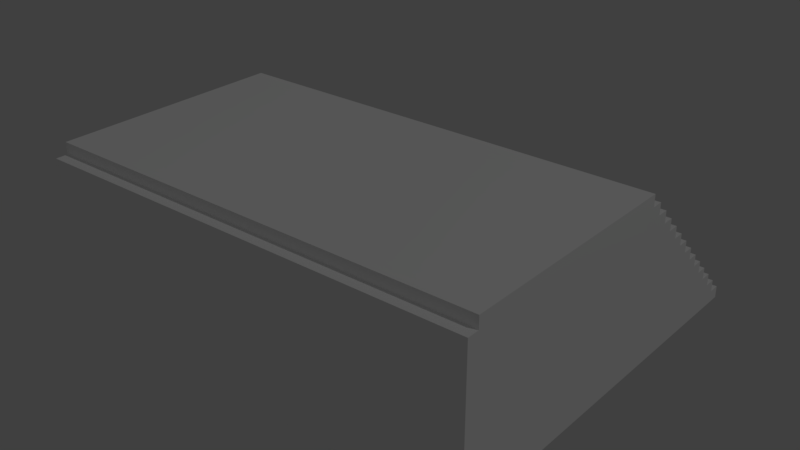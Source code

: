 # Source: truck_window.blend  (saved by Blender 2.79.0; exported with 4.5.12 LTS)
import bpy
from mathutils import Matrix  # noqa: F401  (used for matrix-valued properties, if any)

bpy.ops.wm.read_factory_settings(use_empty=True)
scene = bpy.context.scene
scene.name = 'Scene'

# ---- collections
col_collection_1 = bpy.data.collections.new('Collection 1'); scene.collection.children.link(col_collection_1)

# ---- materials (node trees are filled in below, after node groups)
mat_palette_005 = bpy.data.materials.new('palette.005')
mat_palette_005.alpha_threshold = 0.0
mat_palette_005.use_transparent_shadow = False
mat_palette_005.diffuse_color = (1.0, 1.0, 1.0, 1.0)
mat_palette_005.specular_color = (0.0, 0.0, 0.0)
mat_palette_005.roughness = 0.5
mat_palette_005.specular_intensity = 1.0

# ---- material node trees

# ---- world
world_world = bpy.data.worlds.new('World'); scene.world = world_world
world_world.color = (0.05088, 0.05088, 0.05088)
world_world.use_sun_shadow = False
world_world.sun_shadow_jitter_overblur = 0.0
world_world.cycles.sampling_method = 'MANUAL'

# ---- lights
light_lamp = bpy.data.lights.new('Lamp', 'POINT')
light_lamp.transmission_factor = 0.0
light_lamp.cutoff_distance = 30.0
light_lamp.energy = 100.0
light_lamp.shadow_buffer_clip_start = 1.001
light_lamp.shadow_soft_size = 0.1
light_lamp.shadow_maximum_resolution = 0.006
light_lamp.use_absolute_resolution = True

# ---- meshes
me_truck_window = bpy.data.meshes.new('truck_window')
me_truck_window.from_pydata([(-1.9, 0.1042, -1.701), (-1.9, 0.004216, -1.801), (-1.9, 0.004216, 1.599), (-1.9, 0.1042, -1.801), (-1.9, 0.2042, -1.601), (-1.9, 0.2042, -1.701), (-1.9, 0.3042, -1.501), (-1.9, 0.3042, -1.601), (-1.9, 0.4042, -1.401), (-1.9, 0.4042, -1.501), (-1.9, 0.5042, -1.301), (-1.9, 0.5042, -1.401), (-1.9, 0.6042, -1.201), (-1.9, 0.6042, -1.301), (-1.9, 0.7042, -1.101), (-1.9, 0.7042, -1.201), (-1.9, 0.8042, -1.001), (-1.9, 0.8042, -1.101), (-1.9, 0.9042, -0.9013), (-1.9, 0.9042, -1.001), (-1.9, 1.004, -0.8013), (-1.9, 1.004, -0.9013), (-1.9, 1.104, -0.7013), (-1.9, 1.104, -0.8013), (-1.9, 1.204, -0.6013), (-1.9, 1.204, -0.7013), (-1.9, 1.304, 1.599), (-1.9, 1.304, 1.499), (-1.9, 1.304, -0.5013), (-1.9, 1.304, -0.6013), (-1.9, 1.404, 1.499), (-1.9, 1.404, -0.5013), (1.9, 0.004216, 1.599), (1.9, 0.004216, -1.801), (1.9, 0.1042, -1.701), (1.9, 0.1042, -1.801), (1.9, 0.2042, -1.601), (1.9, 0.2042, -1.701), (1.9, 0.3042, -1.501), (1.9, 0.3042, -1.601), (1.9, 0.4042, -1.401), (1.9, 0.4042, -1.501), (1.9, 0.5042, -1.301), (1.9, 0.5042, -1.401), (1.9, 0.6042, -1.201), (1.9, 0.6042, -1.301), (1.9, 0.7042, -1.101), (1.9, 0.7042, -1.201), (1.9, 0.8042, -1.001), (1.9, 0.8042, -1.101), (1.9, 0.9042, -0.9013), (1.9, 0.9042, -1.001), (1.9, 1.004, -0.8013), (1.9, 1.004, -0.9013), (1.9, 1.104, -0.7013), (1.9, 1.104, -0.8013), (1.9, 1.204, -0.6013), (1.9, 1.204, -0.7013), (1.9, 1.304, 1.599), (1.9, 1.304, 1.499), (1.9, 1.304, -0.5013), (1.9, 1.304, -0.6013), (1.9, 1.404, 1.499), (1.9, 1.404, -0.5013), (1.9, 0.004216, 1.599), (-1.9, 1.304, 1.599), (-1.9, 0.004216, 1.599), (1.9, 1.304, 1.599), (1.9, 1.304, 1.499), (-1.9, 1.404, 1.499), (-1.9, 1.304, 1.499), (1.9, 1.404, 1.499), (-1.9, 1.304, -0.5013), (-1.9, 1.404, -0.5013), (1.9, 1.304, -0.5013), (1.9, 1.404, -0.5013), (-1.9, 1.204, -0.6013), (-1.9, 1.304, -0.6013), (1.9, 1.204, -0.6013), (1.9, 1.304, -0.6013), (-1.9, 1.104, -0.7013), (-1.9, 1.204, -0.7013), (1.9, 1.104, -0.7013), (1.9, 1.204, -0.7013), (-1.9, 1.004, -0.8013), (-1.9, 1.104, -0.8013), (1.9, 1.004, -0.8013), (1.9, 1.104, -0.8013), (-1.9, 0.9042, -0.9013), (-1.9, 1.004, -0.9013), (1.9, 0.9042, -0.9013), (1.9, 1.004, -0.9013), (-1.9, 0.8042, -1.001), (-1.9, 0.9042, -1.001), (1.9, 0.8042, -1.001), (1.9, 0.9042, -1.001), (-1.9, 0.7042, -1.101), (-1.9, 0.8042, -1.101), (1.9, 0.7042, -1.101), (1.9, 0.8042, -1.101), (-1.9, 0.6042, -1.201), (-1.9, 0.7042, -1.201), (1.9, 0.6042, -1.201), (1.9, 0.7042, -1.201), (-1.9, 0.5042, -1.301), (-1.9, 0.6042, -1.301), (1.9, 0.5042, -1.301), (1.9, 0.6042, -1.301), (-1.9, 0.4042, -1.401), (-1.9, 0.5042, -1.401), (1.9, 0.4042, -1.401), (1.9, 0.5042, -1.401), (-1.9, 0.3042, -1.501), (-1.9, 0.4042, -1.501), (1.9, 0.3042, -1.501), (1.9, 0.4042, -1.501), (-1.9, 0.2042, -1.601), (-1.9, 0.3042, -1.601), (1.9, 0.2042, -1.601), (1.9, 0.3042, -1.601), (-1.9, 0.1042, -1.701), (-1.9, 0.2042, -1.701), (1.9, 0.1042, -1.701), (1.9, 0.2042, -1.701), (-1.9, 0.004216, -1.801), (-1.9, 0.1042, -1.801), (1.9, 0.004216, -1.801), (1.9, 0.1042, -1.801), (-1.9, 0.004216, -1.801), (1.9, 0.004216, 1.599), (-1.9, 0.004216, 1.599), (1.9, 0.004216, -1.801), (-1.9, 0.1042, -1.701), (1.9, 0.1042, -1.701), (-1.9, 0.1042, -1.801), (1.9, 0.1042, -1.801), (-1.9, 0.2042, -1.601), (1.9, 0.2042, -1.601), (-1.9, 0.2042, -1.701), (1.9, 0.2042, -1.701), (-1.9, 0.3042, -1.501), (1.9, 0.3042, -1.501), (-1.9, 0.3042, -1.601), (1.9, 0.3042, -1.601), (-1.9, 0.4042, -1.401), (1.9, 0.4042, -1.401), (-1.9, 0.4042, -1.501), (1.9, 0.4042, -1.501), (-1.9, 0.5042, -1.301), (1.9, 0.5042, -1.301), (-1.9, 0.5042, -1.401), (1.9, 0.5042, -1.401), (-1.9, 0.6042, -1.201), (1.9, 0.6042, -1.201), (-1.9, 0.6042, -1.301), (1.9, 0.6042, -1.301), (-1.9, 0.7042, -1.101), (1.9, 0.7042, -1.101), (-1.9, 0.7042, -1.201), (1.9, 0.7042, -1.201), (-1.9, 0.8042, -1.001), (1.9, 0.8042, -1.001), (-1.9, 0.8042, -1.101), (1.9, 0.8042, -1.101), (-1.9, 0.9042, -0.9013), (1.9, 0.9042, -0.9013), (-1.9, 0.9042, -1.001), (1.9, 0.9042, -1.001), (-1.9, 1.004, -0.8013), (1.9, 1.004, -0.8013), (-1.9, 1.004, -0.9013), (1.9, 1.004, -0.9013), (-1.9, 1.104, -0.7013), (1.9, 1.104, -0.7013), (-1.9, 1.104, -0.8013), (1.9, 1.104, -0.8013), (-1.9, 1.204, -0.6013), (1.9, 1.204, -0.6013), (-1.9, 1.204, -0.7013), (1.9, 1.204, -0.7013), (-1.9, 1.304, 1.599), (1.9, 1.304, 1.599), (-1.9, 1.304, 1.499), (1.9, 1.304, 1.499), (-1.9, 1.304, -0.5013), (1.9, 1.304, -0.5013), (-1.9, 1.304, -0.6013), (1.9, 1.304, -0.6013), (-1.9, 1.404, 1.499), (1.9, 1.404, 1.499), (-1.9, 1.404, -0.5013), (1.9, 1.404, -0.5013)], [], [(0, 1, 2), (3, 1, 0), (4, 0, 2), (5, 0, 4), (6, 4, 2), (7, 4, 6), (8, 6, 2), (9, 6, 8), (10, 8, 2), (11, 8, 10), (12, 10, 2), (13, 10, 12), (14, 12, 2), (15, 12, 14), (16, 14, 2), (17, 14, 16), (18, 16, 2), (19, 16, 18), (20, 18, 2), (21, 18, 20), (22, 20, 2), (23, 20, 22), (24, 22, 2), (25, 22, 24), (26, 24, 2), (27, 24, 26), (28, 24, 27), (29, 24, 28), (30, 28, 27), (31, 28, 30), (32, 33, 34), (34, 33, 35), (32, 34, 36), (36, 34, 37), (32, 36, 38), (38, 36, 39), (32, 38, 40), (40, 38, 41), (32, 40, 42), (42, 40, 43), (32, 42, 44), (44, 42, 45), (32, 44, 46), (46, 44, 47), (32, 46, 48), (48, 46, 49), (32, 48, 50), (50, 48, 51), (32, 50, 52), (52, 50, 53), (32, 52, 54), (54, 52, 55), (32, 54, 56), (56, 54, 57), (32, 56, 58), (58, 56, 59), (59, 56, 60), (60, 56, 61), (59, 60, 62), (62, 60, 63), (64, 65, 66), (67, 65, 64), (68, 69, 70), (71, 69, 68), (72, 73, 74), (74, 73, 75), (76, 77, 78), (78, 77, 79), (80, 81, 82), (82, 81, 83), (84, 85, 86), (86, 85, 87), (88, 89, 90), (90, 89, 91), (92, 93, 94), (94, 93, 95), (96, 97, 98), (98, 97, 99), (100, 101, 102), (102, 101, 103), (104, 105, 106), (106, 105, 107), (108, 109, 110), (110, 109, 111), (112, 113, 114), (114, 113, 115), (116, 117, 118), (118, 117, 119), (120, 121, 122), (122, 121, 123), (124, 125, 126), (126, 125, 127), (128, 129, 130), (131, 129, 128), (132, 133, 134), (134, 133, 135), (136, 137, 138), (138, 137, 139), (140, 141, 142), (142, 141, 143), (144, 145, 146), (146, 145, 147), (148, 149, 150), (150, 149, 151), (152, 153, 154), (154, 153, 155), (156, 157, 158), (158, 157, 159), (160, 161, 162), (162, 161, 163), (164, 165, 166), (166, 165, 167), (168, 169, 170), (170, 169, 171), (172, 173, 174), (174, 173, 175), (176, 177, 178), (178, 177, 179), (180, 181, 182), (182, 181, 183), (184, 185, 186), (186, 185, 187), (188, 189, 190), (190, 189, 191)])
me_truck_window.polygons.foreach_set('use_smooth', [True] * 124)
_uv = me_truck_window.uv_layers.new(name='UVMap')
_uv.uv.foreach_set('vector', [0.3066, 0.5, 0.3066, 0.5, 0.3066, 0.5, 0.3066, 0.5, 0.3066, 0.5, 0.3066, 0.5, 0.3066, 0.5, 0.3066, 0.5, 0.3066, 0.5, 0.3066, 0.5, 0.3066, 0.5, 0.3066, 0.5, 0.3066, 0.5, 0.3066, 0.5, 0.3066, 0.5, 0.3066, 0.5, 0.3066, 0.5, 0.3066, 0.5, 0.3066, 0.5, 0.3066, 0.5, 0.3066, 0.5, 0.3066, 0.5, 0.3066, 0.5, 0.3066, 0.5, 0.3066, 0.5, 0.3066, 0.5, 0.3066, 0.5, 0.3066, 0.5, 0.3066, 0.5, 0.3066, 0.5, 0.3066, 0.5, 0.3066, 0.5, 0.3066, 0.5, 0.3066, 0.5, 0.3066, 0.5, 0.3066, 0.5, 0.3066, 0.5, 0.3066, 0.5, 0.3066, 0.5, 0.3066, 0.5, 0.3066, 0.5, 0.3066, 0.5, 0.3066, 0.5, 0.3066, 0.5, 0.3066, 0.5, 0.3066, 0.5, 0.3066, 0.5, 0.3066, 0.5, 0.3066, 0.5, 0.3066, 0.5, 0.3066, 0.5, 0.3066, 0.5, 0.3066, 0.5, 0.3066, 0.5, 0.3066, 0.5, 0.3066, 0.5, 0.3066, 0.5, 0.3066, 0.5, 0.3066, 0.5, 0.3066, 0.5, 0.3066, 0.5, 0.3066, 0.5, 0.3066, 0.5, 0.3066, 0.5, 0.3066, 0.5, 0.3066, 0.5, 0.3066, 0.5, 0.3066, 0.5, 0.3066, 0.5, 0.3066, 0.5, 0.3066, 0.5, 0.3066, 0.5, 0.3066, 0.5, 0.3066, 0.5, 0.3066, 0.5, 0.3066, 0.5, 0.3066, 0.5, 0.3066, 0.5, 0.3066, 0.5, 0.3066, 0.5, 0.3066, 0.5, 0.3066, 0.5, 0.3066, 0.5, 0.3066, 0.5, 0.3066, 0.5, 0.3066, 0.5, 0.3066, 0.5, 0.3066, 0.5, 0.3066, 0.5, 0.3066, 0.5, 0.3066, 0.5, 0.3066, 0.5, 0.3066, 0.5, 0.3066, 0.5, 0.3066, 0.5, 0.3066, 0.5, 0.3066, 0.5, 0.3066, 0.5, 0.3066, 0.5, 0.3066, 0.5, 0.3066, 0.5, 0.3066, 0.5, 0.3066, 0.5, 0.3066, 0.5, 0.3066, 0.5, 0.3066, 0.5, 0.3066, 0.5, 0.3066, 0.5, 0.3066, 0.5, 0.3066, 0.5, 0.3066, 0.5, 0.3066, 0.5, 0.3066, 0.5, 0.3066, 0.5, 0.3066, 0.5, 0.3066, 0.5, 0.3066, 0.5, 0.3066, 0.5, 0.3066, 0.5, 0.3066, 0.5, 0.3066, 0.5, 0.3066, 0.5, 0.3066, 0.5, 0.3066, 0.5, 0.3066, 0.5, 0.3066, 0.5, 0.3066, 0.5, 0.3066, 0.5, 0.3066, 0.5, 0.3066, 0.5, 0.3066, 0.5, 0.3066, 0.5, 0.3066, 0.5, 0.3066, 0.5, 0.3066, 0.5, 0.3066, 0.5, 0.3066, 0.5, 0.3066, 0.5, 0.3066, 0.5, 0.3066, 0.5, 0.3066, 0.5, 0.3066, 0.5, 0.3066, 0.5, 0.3066, 0.5, 0.3066, 0.5, 0.3066, 0.5, 0.3066, 0.5, 0.3066, 0.5, 0.3066, 0.5, 0.3066, 0.5, 0.3066, 0.5, 0.3066, 0.5, 0.3066, 0.5, 0.3066, 0.5, 0.3066, 0.5, 0.3066, 0.5, 0.3066, 0.5, 0.3066, 0.5, 0.3066, 0.5, 0.3066, 0.5, 0.3066, 0.5, 0.3066, 0.5, 0.3066, 0.5, 0.3066, 0.5, 0.3066, 0.5, 0.3066, 0.5, 0.3066, 0.5, 0.3066, 0.5, 0.3066, 0.5, 0.3066, 0.5, 0.3066, 0.5, 0.3066, 0.5, 0.3066, 0.5, 0.3066, 0.5, 0.3066, 0.5, 0.3066, 0.5, 0.3066, 0.5, 0.3066, 0.5, 0.3066, 0.5, 0.3066, 0.5, 0.3066, 0.5, 0.3066, 0.5, 0.3066, 0.5, 0.3066, 0.5, 0.3066, 0.5, 0.3066, 0.5, 0.3066, 0.5, 0.3066, 0.5, 0.3066, 0.5, 0.3066, 0.5, 0.3066, 0.5, 0.3066, 0.5, 0.3066, 0.5, 0.3066, 0.5, 0.3066, 0.5, 0.3066, 0.5, 0.3066, 0.5, 0.3066, 0.5, 0.3066, 0.5, 0.3066, 0.5, 0.3066, 0.5, 0.3066, 0.5, 0.3066, 0.5, 0.3066, 0.5, 0.3066, 0.5, 0.3066, 0.5, 0.3066, 0.5, 0.3066, 0.5, 0.3066, 0.5, 0.3066, 0.5, 0.3066, 0.5, 0.3066, 0.5, 0.3066, 0.5, 0.3066, 0.5, 0.3066, 0.5, 0.3066, 0.5, 0.3066, 0.5, 0.3066, 0.5, 0.3066, 0.5, 0.3066, 0.5, 0.3066, 0.5, 0.3066, 0.5, 0.3066, 0.5, 0.3066, 0.5, 0.3066, 0.5, 0.3066, 0.5, 0.3066, 0.5, 0.3066, 0.5, 0.3066, 0.5, 0.3066, 0.5, 0.3066, 0.5, 0.3066, 0.5, 0.3066, 0.5, 0.3066, 0.5, 0.3066, 0.5, 0.3066, 0.5, 0.3066, 0.5, 0.3066, 0.5, 0.3066, 0.5, 0.3066, 0.5, 0.3066, 0.5, 0.3066, 0.5, 0.3066, 0.5, 0.3066, 0.5, 0.3066, 0.5, 0.3066, 0.5, 0.3066, 0.5, 0.3066, 0.5, 0.3066, 0.5, 0.3066, 0.5, 0.3066, 0.5, 0.3066, 0.5, 0.3066, 0.5, 0.3066, 0.5, 0.3066, 0.5, 0.3066, 0.5, 0.3066, 0.5, 0.3066, 0.5, 0.3066, 0.5, 0.3066, 0.5, 0.3066, 0.5, 0.3066, 0.5, 0.3066, 0.5, 0.3066, 0.5, 0.3066, 0.5, 0.3066, 0.5, 0.3066, 0.5, 0.3066, 0.5, 0.3066, 0.5, 0.3066, 0.5, 0.3066, 0.5, 0.3066, 0.5, 0.3066, 0.5, 0.3066, 0.5, 0.3066, 0.5, 0.3066, 0.5, 0.3066, 0.5, 0.3066, 0.5, 0.3066, 0.5, 0.3066, 0.5, 0.3066, 0.5, 0.3066, 0.5, 0.3066, 0.5, 0.3066, 0.5, 0.3066, 0.5, 0.3066, 0.5, 0.3066, 0.5, 0.3066, 0.5, 0.3066, 0.5, 0.3066, 0.5, 0.3066, 0.5, 0.3066, 0.5, 0.3066, 0.5, 0.3066, 0.5, 0.3066, 0.5, 0.3066, 0.5, 0.3066, 0.5, 0.3066, 0.5, 0.3066, 0.5, 0.3066, 0.5, 0.3066, 0.5, 0.3066, 0.5, 0.3066, 0.5, 0.3066, 0.5, 0.3066, 0.5, 0.3066, 0.5, 0.3066, 0.5, 0.3066, 0.5, 0.3066, 0.5, 0.3066, 0.5, 0.3066, 0.5, 0.3066, 0.5, 0.3066, 0.5, 0.3066, 0.5, 0.3066, 0.5, 0.3066, 0.5, 0.3066, 0.5, 0.3066, 0.5, 0.3066, 0.5, 0.3066, 0.5, 0.3066, 0.5, 0.3066, 0.5, 0.3066, 0.5, 0.3066, 0.5, 0.3066, 0.5, 0.3066, 0.5, 0.3066, 0.5, 0.3066, 0.5, 0.3066, 0.5, 0.3066, 0.5, 0.3066, 0.5, 0.3066, 0.5, 0.3066, 0.5, 0.3066, 0.5, 0.3066, 0.5, 0.3066, 0.5, 0.3066, 0.5, 0.3066, 0.5, 0.3066, 0.5, 0.3066, 0.5, 0.3066, 0.5, 0.3066, 0.5, 0.3066, 0.5, 0.3066, 0.5, 0.3066, 0.5, 0.3066, 0.5, 0.3066, 0.5, 0.3066, 0.5, 0.3066, 0.5, 0.3066, 0.5, 0.3066, 0.5, 0.3066, 0.5, 0.3066, 0.5, 0.3066, 0.5, 0.3066, 0.5, 0.3066, 0.5, 0.3066, 0.5, 0.3066, 0.5, 0.3066, 0.5, 0.3066, 0.5, 0.3066, 0.5, 0.3066, 0.5, 0.3066, 0.5, 0.3066, 0.5, 0.3066, 0.5, 0.3066, 0.5, 0.3066, 0.5, 0.3066, 0.5, 0.3066, 0.5, 0.3066, 0.5, 0.3066, 0.5, 0.3066, 0.5])
me_truck_window.materials.append(mat_palette_005)
me_truck_window.use_remesh_preserve_volume = False
me_truck_window.use_remesh_preserve_attributes = False
me_truck_window.use_mirror_vertex_groups = False
me_truck_window.update()
me_truck_window.normals_split_custom_set([tuple(v) for v in zip(*[iter([-1.0, -4.855e-07, 0.0, -1.0, 0.0, 0.0, -1.0, -2.017e-07, 0.0, -1.0, 0.0, 0.0, -1.0, 0.0, 0.0, -1.0, -4.855e-07, 0.0, -1.0, -1.365e-06, 0.0, -1.0, -4.855e-07, 0.0, -1.0, -2.017e-07, 0.0, -1.0, 0.0, 0.0, -1.0, -4.855e-07, 0.0, -1.0, -1.365e-06, 0.0, -1.0, -5.249e-07, 0.0, -1.0, -1.365e-06, 0.0, -1.0, -2.017e-07, 0.0, -1.0, 0.0, 0.0, -1.0, -1.365e-06, 0.0, -1.0, -5.249e-07, 0.0, -1.0, -1.324e-06, 0.0, -1.0, -5.249e-07, 0.0, -1.0, -2.017e-07, 0.0, -1.0, 0.0, 0.0, -1.0, -5.249e-07, 0.0, -1.0, -1.324e-06, 0.0, -1.0, -5.691e-07, 0.0, -1.0, -1.324e-06, 0.0, -1.0, -2.017e-07, 0.0, -1.0, 0.0, 0.0, -1.0, -1.324e-06, 0.0, -1.0, -5.691e-07, 0.0, -1.0, -6.837e-07, 0.0, -1.0, -5.691e-07, 0.0, -1.0, -2.017e-07, 0.0, -1.0, 0.0, 0.0, -1.0, -5.691e-07, 0.0, -1.0, -6.837e-07, 0.0, -1.0, 6.33e-07, 0.0, -1.0, -6.837e-07, 0.0, -1.0, -2.017e-07, 0.0, -1.0, 0.0, 0.0, -1.0, -6.837e-07, 0.0, -1.0, 6.33e-07, 0.0, -1.0, -5.796e-07, 0.0, -1.0, 6.33e-07, 0.0, -1.0, -2.017e-07, 0.0, -1.0, 0.0, 0.0, -1.0, 6.33e-07, 0.0, -1.0, -5.796e-07, 0.0, -1.0, 5.236e-07, 0.0, -1.0, -5.796e-07, 0.0, -1.0, -2.017e-07, 0.0, -1.0, 0.0, 0.0, -1.0, -5.796e-07, 0.0, -1.0, 5.236e-07, 0.0, -1.0, -1.167e-06, 0.0, -1.0, 5.236e-07, 0.0, -1.0, -2.017e-07, 0.0, -1.0, 0.0, 0.0, -1.0, 5.236e-07, 0.0, -1.0, -1.167e-06, 0.0, -1.0, 0.0, 0.0, -1.0, -1.167e-06, 0.0, -1.0, -2.017e-07, 0.0, -1.0, 0.0, 0.0, -1.0, -1.167e-06, 0.0, -1.0, 0.0, 0.0, -1.0, 4.418e-08, 0.0, -1.0, 0.0, 0.0, -1.0, -2.017e-07, 0.0, -1.0, 0.0, 0.0, -1.0, 0.0, 0.0, -1.0, 4.418e-08, 0.0, -1.0, 2.757e-06, 0.0, -1.0, 4.418e-08, 0.0, -1.0, -2.017e-07, 0.0, -1.0, 6.262e-05, 0.0, -1.0, 4.418e-08, 0.0, -1.0, 2.757e-06, 0.0, -1.0, 0.0, 0.0, -1.0, 4.418e-08, 0.0, -1.0, 6.262e-05, 0.0, -1.0, 0.0, 0.0, -1.0, 4.418e-08, 0.0, -1.0, 0.0, 0.0, -1.0, 0.0, 0.0, -1.0, 0.0, 0.0, -1.0, 6.262e-05, 0.0, -1.0, 0.0, 0.0, -1.0, 0.0, 0.0, -1.0, 0.0, 0.0, 1.0, -1.717e-08, 0.0, 1.0, -6.574e-07, 0.0, 1.0, -3.606e-07, 0.0, 1.0, -3.606e-07, 0.0, 1.0, -6.574e-07, 0.0, 1.0, 0.0, 0.0, 1.0, -1.717e-08, 0.0, 1.0, -3.606e-07, 0.0, 1.0, 5.741e-07, 0.0, 1.0, 5.741e-07, 0.0, 1.0, -3.606e-07, 0.0, 1.0, 0.0, 0.0, 1.0, -1.717e-08, 0.0, 1.0, 5.741e-07, 0.0, 1.0, -8.437e-07, 0.0, 1.0, -8.437e-07, 0.0, 1.0, 5.741e-07, 0.0, 1.0, 0.0, 0.0, 1.0, -1.717e-08, 0.0, 1.0, -8.437e-07, 0.0, 1.0, -2.474e-07, 0.0, 1.0, -2.474e-07, 0.0, 1.0, -8.437e-07, 0.0, 1.0, 0.0, 0.0, 1.0, -1.717e-08, 0.0, 1.0, -2.474e-07, 0.0, 1.0, 4.243e-07, 0.0, 1.0, 4.243e-07, 0.0, 1.0, -2.474e-07, 0.0, 1.0, 0.0, 0.0, 1.0, -1.717e-08, 0.0, 1.0, 4.243e-07, 0.0, 1.0, -2.463e-07, 0.0, 1.0, -2.463e-07, 0.0, 1.0, 4.243e-07, 0.0, 1.0, 0.0, 0.0, 1.0, -1.717e-08, 0.0, 1.0, -2.463e-07, 0.0, 1.0, 4.531e-07, 0.0, 1.0, 4.531e-07, 0.0, 1.0, -2.463e-07, 0.0, 1.0, 0.0, 0.0, 1.0, -1.717e-08, 0.0, 1.0, 4.531e-07, 0.0, 1.0, -1.911e-07, 0.0, 1.0, -1.911e-07, 0.0, 1.0, 4.531e-07, 0.0, 1.0, 0.0, 0.0, 1.0, -1.717e-08, 0.0, 1.0, -1.911e-07, 0.0, 1.0, 3.951e-07, 0.0, 1.0, 3.951e-07, 0.0, 1.0, -1.911e-07, 0.0, 1.0, 0.0, 0.0, 1.0, -1.717e-08, 0.0, 1.0, 3.951e-07, 0.0, 1.0, -1.741e-07, 0.0, 1.0, -1.741e-07, 0.0, 1.0, 3.951e-07, 0.0, 1.0, 0.0, 0.0, 1.0, -1.717e-08, 0.0, 1.0, -1.741e-07, 0.0, 1.0, 3.062e-07, 0.0, 1.0, 3.062e-07, 0.0, 1.0, -1.741e-07, 0.0, 1.0, 0.0, 0.0, 1.0, -1.717e-08, 0.0, 1.0, 3.062e-07, 0.0, 1.0, -4.257e-07, 0.0, 1.0, -4.257e-07, 0.0, 1.0, 3.062e-07, 0.0, 1.0, 0.0, 0.0, 1.0, -1.717e-08, 0.0, 1.0, -4.257e-07, 0.0, 1.0, 0.0, 0.0, 1.0, 0.0, 0.0, 1.0, -4.257e-07, 0.0, 1.0, 1.504e-09, 0.0, 1.0, 1.504e-09, 0.0, 1.0, -4.257e-07, 0.0, 1.0, 7.45e-08, 0.0, 1.0, 7.45e-08, 0.0, 1.0, -4.257e-07, 0.0, 1.0, 0.0, 0.0, 1.0, 1.504e-09, 0.0, 1.0, 7.45e-08, 0.0, 1.0, 0.0, 0.0, 1.0, 0.0, 0.0, 1.0, 7.45e-08, 0.0, 1.0, 0.0, 0.0, 0.0, 0.0, 1.0, 0.0, 0.0, 1.0, 0.0, 0.0, 1.0, 0.0, 0.0, 1.0, 0.0, 0.0, 1.0, 0.0, 0.0, 1.0, 0.0, 0.0, 1.0, 0.0, 0.0, 1.0, 0.0, 0.0, 1.0, 0.0, 0.0, 1.0, 0.0, 0.0, 1.0, 0.0, 0.0, 1.0, 0.0, 0.0, -1.0, 0.0, 0.0, -1.0, 0.0, 0.0, -1.0, 0.0, 0.0, -1.0, 0.0, 0.0, -1.0, 0.0, 0.0, -1.0, 0.0, 0.0, -1.0, 0.0, 0.0, -1.0, 0.0, 0.0, -1.0, 0.0, 0.0, -1.0, 0.0, 0.0, -1.0, 0.0, 0.0, -1.0, 0.0, 0.0, -1.0, 0.0, 0.0, -1.0, 0.0, 0.0, -1.0, 0.0, 0.0, -1.0, 0.0, 0.0, -1.0, 0.0, 0.0, -1.0, 0.0, 0.0, -1.0, 0.0, 0.0, -1.0, 0.0, 0.0, -1.0, 0.0, 0.0, -1.0, 0.0, 0.0, -1.0, 0.0, 0.0, -1.0, 0.0, 0.0, -1.0, 0.0, 0.0, -1.0, 0.0, 0.0, -1.0, 0.0, 0.0, -1.0, 0.0, 0.0, -1.0, 0.0, 0.0, -1.0, 0.0, 0.0, -1.0, 0.0, 0.0, -1.0, 0.0, 0.0, -1.0, 0.0, 0.0, -1.0, 0.0, 0.0, -1.0, 0.0, 0.0, -1.0, 0.0, 0.0, -1.0, 0.0, 0.0, -1.0, 0.0, 0.0, -1.0, 0.0, 0.0, -1.0, 0.0, 0.0, -1.0, 0.0, 0.0, -1.0, 0.0, 0.0, -1.0, 0.0, 0.0, -1.0, 0.0, 0.0, -1.0, 0.0, 0.0, -1.0, 0.0, 0.0, -1.0, 0.0, 0.0, -1.0, 0.0, 0.0, -1.0, 0.0, 0.0, -1.0, 0.0, 0.0, -1.0, 0.0, 0.0, -1.0, 0.0, 0.0, -1.0, 0.0, 0.0, -1.0, 0.0, 0.0, -1.0, 0.0, 0.0, -1.0, 0.0, 0.0, -1.0, 0.0, 0.0, -1.0, 0.0, 0.0, -1.0, 0.0, 0.0, -1.0, 0.0, 0.0, -1.0, 0.0, 0.0, -1.0, 0.0, 0.0, -1.0, 0.0, 0.0, -1.0, 0.0, 0.0, -1.0, 0.0, 0.0, -1.0, 0.0, 0.0, -1.0, 0.0, 0.0, -1.0, 0.0, 0.0, -1.0, 0.0, 0.0, -1.0, 0.0, 0.0, -1.0, 0.0, 0.0, -1.0, 0.0, 0.0, -1.0, 0.0, 0.0, -1.0, 0.0, 0.0, -1.0, 0.0, 0.0, -1.0, 0.0, 0.0, -1.0, 0.0, 0.0, -1.0, 0.0, 0.0, -1.0, 0.0, 0.0, -1.0, 0.0, 0.0, -1.0, 0.0, 0.0, -1.0, 0.0, 0.0, -1.0, 0.0, 0.0, -1.0, 0.0, -1.0, 0.0, 0.0, -1.0, 0.0, 0.0, -1.0, 0.0, 0.0, -1.0, 0.0, 0.0, -1.0, 0.0, 0.0, -1.0, 0.0, 0.0, 1.0, 0.0, 0.0, 1.0, 0.0, 0.0, 1.0, 0.0, 0.0, 1.0, 0.0, 0.0, 1.0, 0.0, 0.0, 1.0, 0.0, 0.0, 1.0, 0.0, 0.0, 1.0, 0.0, 0.0, 1.0, 0.0, 0.0, 1.0, 0.0, 0.0, 1.0, 0.0, 0.0, 1.0, 0.0, 0.0, 1.0, 0.0, 0.0, 1.0, 0.0, 0.0, 1.0, 0.0, 0.0, 1.0, 0.0, 0.0, 1.0, 0.0, 0.0, 1.0, 0.0, 0.0, 1.0, 0.0, 0.0, 1.0, 0.0, 0.0, 1.0, 0.0, 0.0, 1.0, 0.0, 0.0, 1.0, 0.0, 0.0, 1.0, 0.0, 0.0, 1.0, 0.0, 0.0, 1.0, 0.0, 0.0, 1.0, 0.0, 0.0, 1.0, 0.0, 0.0, 1.0, 0.0, 0.0, 1.0, 0.0, 0.0, 1.0, 0.0, 0.0, 1.0, 0.0, 0.0, 1.0, 0.0, 0.0, 1.0, 0.0, 0.0, 1.0, 0.0, 0.0, 1.0, 0.0, 0.0, 1.0, 0.0, 0.0, 1.0, 0.0, 0.0, 1.0, 0.0, 0.0, 1.0, 0.0, 0.0, 1.0, 0.0, 0.0, 1.0, 0.0, 0.0, 1.0, 0.0, 0.0, 1.0, 0.0, 0.0, 1.0, 0.0, 0.0, 1.0, 0.0, 0.0, 1.0, 0.0, 0.0, 1.0, 0.0, 0.0, 1.0, 0.0, 0.0, 1.0, 0.0, 0.0, 1.0, 0.0, 0.0, 1.0, 0.0, 0.0, 1.0, 0.0, 0.0, 1.0, 0.0, 0.0, 1.0, 0.0, 0.0, 1.0, 0.0, 0.0, 1.0, 0.0, 0.0, 1.0, 0.0, 0.0, 1.0, 0.0, 0.0, 1.0, 0.0, 0.0, 1.0, 0.0, 0.0, 1.0, 0.0, 0.0, 1.0, 0.0, 0.0, 1.0, 0.0, 0.0, 1.0, 0.0, 0.0, 1.0, 0.0, 0.0, 1.0, 0.0, 0.0, 1.0, 0.0, 0.0, 1.0, 0.0, 0.0, 1.0, 0.0, 0.0, 1.0, 0.0, 0.0, 1.0, 0.0, 0.0, 1.0, 0.0, 0.0, 1.0, 0.0, 0.0, 1.0, 0.0, 0.0, 1.0, 0.0, 0.0, 1.0, 0.0, 0.0, 1.0, 0.0, 0.0, 1.0, 0.0, 0.0, 1.0, 0.0, 0.0, 1.0, 0.0, 0.0, 1.0, 0.0, 0.0, 1.0, 0.0, 0.0, 1.0, 0.0, 0.0, 1.0, 0.0, 0.0, 1.0, 0.0, 0.0, 1.0, 0.0, 0.0, 1.0, 0.0, 0.0, 1.0, 0.0, 0.0, 1.0, 0.0])] * 3)])

# ---- objects
ob_truck_window = bpy.data.objects.new('truck_window', me_truck_window)
ob_lamp = bpy.data.objects.new('Lamp', light_lamp)

# ---- transforms, parenting, visibility, modifiers, constraints
ob_truck_window.location = (1.776e-15, 0.0, -3.725e-09)
ob_truck_window.rotation_euler = (1.571, -0.0, 0.0)
ob_truck_window.scale = (0.1, 0.1, 0.1)
ob_truck_window.lineart.crease_threshold = 0.0
ob_lamp.location = (4.076, 1.005, 5.904)
ob_lamp.rotation_euler = (0.6503, 0.05522, 1.866)
ob_lamp.lock_rotations_4d = False
ob_lamp.empty_display_type = 'ARROWS'
ob_lamp.color = (0.0, 0.0, 0.0, 0.0)
ob_lamp.lineart.crease_threshold = 0.0

# ---- collection membership
col_collection_1.objects.link(ob_truck_window)
col_collection_1.objects.link(ob_lamp)

# ---- scene / render settings (as saved in the file)
scene.frame_start = 1; scene.frame_end = 250; scene.frame_set(1)
scene.render.engine = 'BLENDER_EEVEE_NEXT'
scene.render.resolution_percentage = 50
scene.render.dither_intensity = 0.0
scene.cycles.use_denoising = False
scene.cycles.samples = 128
scene.cycles.sampling_pattern = 'TABULATED_SOBOL'
scene.cycles.use_adaptive_sampling = False
scene.cycles.use_light_tree = False
scene.cycles.blur_glossy = 0.0
scene.cycles.sample_clamp_indirect = 0.0
scene.view_settings.view_transform = 'Standard'
bpy.context.view_layer.update()

# ---- added for rendering (the .blend has no active camera): camera
cam_auto = bpy.data.cameras.new('AutoCamera')
cam_auto.lens = 50.0
cam_auto.sensor_width = 36.0
cam_auto.clip_end = 1000.0
ob_auto_camera = bpy.data.objects.new('AutoCamera', cam_auto)
scene.collection.objects.link(ob_auto_camera)
ob_auto_camera.location = (0.489233, -0.576951, 0.461808)
ob_auto_camera.rotation_euler = (1.09748, -7.21219e-08, 0.694738)
scene.camera = ob_auto_camera
bpy.context.view_layer.update()
